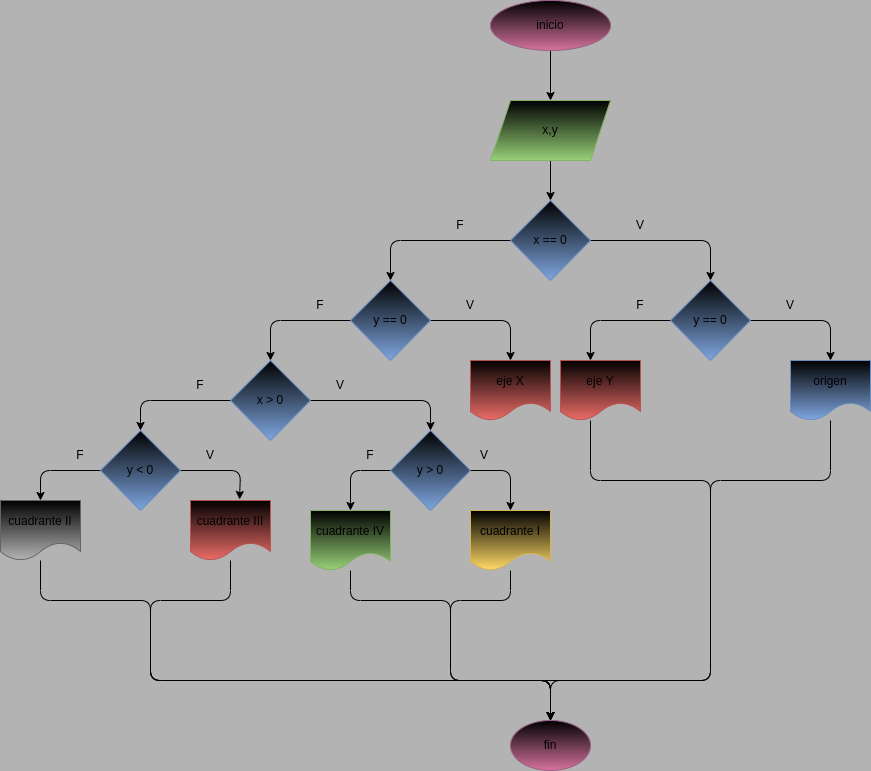

The diagram above was exported from draw.io. Its source (the exported page's mxGraphModel, read from the mxfile embedded in the PNG):
<mxGraphModel dx="1489" dy="411" grid="1" gridSize="10" guides="1" tooltips="1" connect="1" arrows="1" fold="1" page="1" pageScale="1" pageWidth="827" pageHeight="1169" background="#B3B3B3" math="0" shadow="0">
  <root>
    <mxCell id="0" />
    <mxCell id="1" parent="0" />
    <mxCell id="4" style="edgeStyle=none;html=1;entryX=0.5;entryY=0;entryDx=0;entryDy=0;" parent="1" source="2" target="6" edge="1">
      <mxGeometry relative="1" as="geometry">
        <mxPoint x="320" y="130" as="targetPoint" />
      </mxGeometry>
    </mxCell>
    <mxCell id="2" value="inicio" style="ellipse;whiteSpace=wrap;html=1;fillColor=#000000;gradientColor=#d5739d;strokeColor=#996185;" parent="1" vertex="1">
      <mxGeometry x="420" y="40" width="120" height="50" as="geometry" />
    </mxCell>
    <mxCell id="7" style="edgeStyle=none;html=1;entryX=0.5;entryY=0;entryDx=0;entryDy=0;" parent="1" source="6" edge="1">
      <mxGeometry relative="1" as="geometry">
        <mxPoint x="480" y="240" as="targetPoint" />
      </mxGeometry>
    </mxCell>
    <mxCell id="6" value="x,y" style="shape=parallelogram;perimeter=parallelogramPerimeter;whiteSpace=wrap;html=1;fixedSize=1;fillColor=#000000;gradientColor=#97d077;strokeColor=#82b366;" parent="1" vertex="1">
      <mxGeometry x="420" y="140" width="120" height="60" as="geometry" />
    </mxCell>
    <mxCell id="9" style="edgeStyle=none;html=1;" parent="1" edge="1">
      <mxGeometry relative="1" as="geometry">
        <mxPoint x="640" y="320" as="targetPoint" />
        <mxPoint x="520" y="280" as="sourcePoint" />
        <Array as="points">
          <mxPoint x="640" y="280" />
        </Array>
      </mxGeometry>
    </mxCell>
    <mxCell id="10" style="edgeStyle=none;html=1;" parent="1" edge="1">
      <mxGeometry relative="1" as="geometry">
        <mxPoint x="320" y="320" as="targetPoint" />
        <mxPoint x="440" y="280" as="sourcePoint" />
        <Array as="points">
          <mxPoint x="320" y="280" />
        </Array>
      </mxGeometry>
    </mxCell>
    <mxCell id="11" value="F" style="text;strokeColor=none;align=center;fillColor=none;html=1;verticalAlign=middle;whiteSpace=wrap;rounded=0;" parent="1" vertex="1">
      <mxGeometry x="360" y="250" width="60" height="30" as="geometry" />
    </mxCell>
    <mxCell id="13" value="V" style="text;strokeColor=none;align=center;fillColor=none;html=1;verticalAlign=middle;whiteSpace=wrap;rounded=0;" parent="1" vertex="1">
      <mxGeometry x="540" y="250" width="60" height="30" as="geometry" />
    </mxCell>
    <mxCell id="15" style="edgeStyle=none;html=1;" parent="1" edge="1">
      <mxGeometry relative="1" as="geometry">
        <mxPoint x="200" y="400" as="targetPoint" />
        <mxPoint x="280" y="360" as="sourcePoint" />
        <Array as="points">
          <mxPoint x="200" y="360" />
          <mxPoint x="200" y="400" />
        </Array>
      </mxGeometry>
    </mxCell>
    <mxCell id="16" style="edgeStyle=none;html=1;" parent="1" edge="1">
      <mxGeometry relative="1" as="geometry">
        <mxPoint x="440" y="400" as="targetPoint" />
        <mxPoint x="360" y="360" as="sourcePoint" />
        <Array as="points">
          <mxPoint x="440" y="360" />
        </Array>
      </mxGeometry>
    </mxCell>
    <mxCell id="17" value="F" style="text;strokeColor=none;align=center;fillColor=none;html=1;verticalAlign=middle;whiteSpace=wrap;rounded=0;" parent="1" vertex="1">
      <mxGeometry x="220" y="330" width="60" height="30" as="geometry" />
    </mxCell>
    <mxCell id="18" value="V" style="text;strokeColor=none;align=center;fillColor=none;html=1;verticalAlign=middle;whiteSpace=wrap;rounded=0;" parent="1" vertex="1">
      <mxGeometry x="370" y="330" width="60" height="30" as="geometry" />
    </mxCell>
    <mxCell id="21" style="edgeStyle=none;html=1;exitX=0;exitY=1;exitDx=0;exitDy=0;entryX=0.5;entryY=0;entryDx=0;entryDy=0;" parent="1" source="23" target="40" edge="1">
      <mxGeometry relative="1" as="geometry">
        <mxPoint x="320" y="480" as="targetPoint" />
        <Array as="points">
          <mxPoint x="360" y="440" />
        </Array>
      </mxGeometry>
    </mxCell>
    <mxCell id="23" value="V" style="text;strokeColor=none;align=center;fillColor=none;html=1;verticalAlign=middle;whiteSpace=wrap;rounded=0;" parent="1" vertex="1">
      <mxGeometry x="240" y="410" width="60" height="30" as="geometry" />
    </mxCell>
    <mxCell id="31" style="edgeStyle=none;html=1;entryX=0.5;entryY=0;entryDx=0;entryDy=0;" parent="1" source="45" target="32" edge="1">
      <mxGeometry relative="1" as="geometry">
        <mxPoint x="400" y="760" as="targetPoint" />
        <mxPoint x="720" y="700" as="sourcePoint" />
        <Array as="points">
          <mxPoint x="760" y="520" />
          <mxPoint x="640" y="520" />
          <mxPoint x="640" y="720" />
          <mxPoint x="400" y="720" />
          <mxPoint x="480" y="720" />
        </Array>
      </mxGeometry>
    </mxCell>
    <mxCell id="34" style="edgeStyle=none;html=1;entryX=0.5;entryY=0;entryDx=0;entryDy=0;exitX=0.375;exitY=1;exitDx=0;exitDy=0;exitPerimeter=0;" parent="1" source="46" target="32" edge="1">
      <mxGeometry relative="1" as="geometry">
        <mxPoint x="560" y="700" as="sourcePoint" />
        <Array as="points">
          <mxPoint x="520" y="520" />
          <mxPoint x="640" y="520" />
          <mxPoint x="640" y="720" />
          <mxPoint x="480" y="720" />
        </Array>
      </mxGeometry>
    </mxCell>
    <mxCell id="29" style="edgeStyle=none;html=1;entryX=0.5;entryY=0;entryDx=0;entryDy=0;" parent="1" source="48" target="32" edge="1">
      <mxGeometry relative="1" as="geometry">
        <mxPoint x="400" y="760" as="targetPoint" />
        <Array as="points">
          <mxPoint x="440" y="640" />
          <mxPoint x="380" y="640" />
          <mxPoint x="380" y="720" />
          <mxPoint x="480" y="720" />
        </Array>
      </mxGeometry>
    </mxCell>
    <mxCell id="53" style="edgeStyle=none;html=1;entryX=0.5;entryY=0;entryDx=0;entryDy=0;" parent="1" source="26" target="32" edge="1">
      <mxGeometry relative="1" as="geometry">
        <Array as="points">
          <mxPoint x="160" y="640" />
          <mxPoint x="80" y="640" />
          <mxPoint x="80" y="720" />
          <mxPoint x="480" y="720" />
        </Array>
      </mxGeometry>
    </mxCell>
    <mxCell id="26" value="cuadrante III" style="shape=document;whiteSpace=wrap;html=1;boundedLbl=1;fillColor=#000000;gradientColor=#ea6b66;strokeColor=#b85450;" parent="1" vertex="1">
      <mxGeometry x="120" y="540" width="80" height="60" as="geometry" />
    </mxCell>
    <mxCell id="28" style="edgeStyle=none;html=1;entryX=0.5;entryY=0;entryDx=0;entryDy=0;" parent="1" source="27" target="32" edge="1">
      <mxGeometry relative="1" as="geometry">
        <mxPoint x="400" y="760" as="targetPoint" />
        <Array as="points">
          <mxPoint x="280" y="640" />
          <mxPoint x="380" y="640" />
          <mxPoint x="380" y="720" />
          <mxPoint x="480" y="720" />
          <mxPoint x="480" y="740" />
        </Array>
      </mxGeometry>
    </mxCell>
    <mxCell id="27" value="cuadrante IV" style="shape=document;whiteSpace=wrap;html=1;boundedLbl=1;fillColor=#000000;gradientColor=#97d077;strokeColor=#82b366;" parent="1" vertex="1">
      <mxGeometry x="240" y="550" width="80" height="60" as="geometry" />
    </mxCell>
    <mxCell id="32" value="fin" style="ellipse;whiteSpace=wrap;html=1;fillColor=#000000;gradientColor=#d5739d;strokeColor=#996185;" parent="1" vertex="1">
      <mxGeometry x="440" y="760" width="80" height="50" as="geometry" />
    </mxCell>
    <mxCell id="36" style="edgeStyle=none;html=1;entryX=0.5;entryY=0;entryDx=0;entryDy=0;" parent="1" target="32" edge="1">
      <mxGeometry relative="1" as="geometry">
        <mxPoint x="80" y="700" as="sourcePoint" />
        <Array as="points">
          <mxPoint x="80" y="720" />
          <mxPoint x="480" y="720" />
        </Array>
      </mxGeometry>
    </mxCell>
    <mxCell id="37" value="y == 0" style="rhombus;whiteSpace=wrap;html=1;fillColor=#000000;gradientColor=#7ea6e0;strokeColor=#6c8ebf;" parent="1" vertex="1">
      <mxGeometry x="280" y="320" width="80" height="80" as="geometry" />
    </mxCell>
    <mxCell id="39" value="x == 0" style="rhombus;whiteSpace=wrap;html=1;fillColor=#000000;gradientColor=#7ea6e0;strokeColor=#6c8ebf;" parent="1" vertex="1">
      <mxGeometry x="440" y="240" width="80" height="80" as="geometry" />
    </mxCell>
    <mxCell id="50" style="edgeStyle=none;html=1;entryX=0.5;entryY=0;entryDx=0;entryDy=0;" parent="1" source="40" target="48" edge="1">
      <mxGeometry relative="1" as="geometry">
        <Array as="points">
          <mxPoint x="440" y="510" />
        </Array>
      </mxGeometry>
    </mxCell>
    <mxCell id="51" style="edgeStyle=none;html=1;entryX=0.5;entryY=0;entryDx=0;entryDy=0;" parent="1" source="40" target="27" edge="1">
      <mxGeometry relative="1" as="geometry">
        <Array as="points">
          <mxPoint x="280" y="510" />
        </Array>
      </mxGeometry>
    </mxCell>
    <mxCell id="40" value="y &amp;gt; 0" style="rhombus;whiteSpace=wrap;html=1;fillColor=#000000;gradientColor=#7ea6e0;strokeColor=#6c8ebf;" parent="1" vertex="1">
      <mxGeometry x="320" y="470" width="80" height="80" as="geometry" />
    </mxCell>
    <mxCell id="44" style="edgeStyle=none;html=1;" parent="1" source="41" edge="1">
      <mxGeometry relative="1" as="geometry">
        <mxPoint x="760" y="400" as="targetPoint" />
        <Array as="points">
          <mxPoint x="760" y="360" />
        </Array>
      </mxGeometry>
    </mxCell>
    <mxCell id="63" style="edgeStyle=none;html=1;entryX=0.375;entryY=0;entryDx=0;entryDy=0;entryPerimeter=0;" edge="1" parent="1" source="41" target="46">
      <mxGeometry relative="1" as="geometry">
        <Array as="points">
          <mxPoint x="520" y="360" />
        </Array>
      </mxGeometry>
    </mxCell>
    <mxCell id="41" value="y == 0" style="rhombus;whiteSpace=wrap;html=1;fillColor=#000000;gradientColor=#7ea6e0;strokeColor=#6c8ebf;" parent="1" vertex="1">
      <mxGeometry x="600" y="320" width="80" height="80" as="geometry" />
    </mxCell>
    <mxCell id="58" style="edgeStyle=none;html=1;entryX=0.5;entryY=0;entryDx=0;entryDy=0;" edge="1" parent="1" source="42" target="54">
      <mxGeometry relative="1" as="geometry">
        <Array as="points">
          <mxPoint x="70" y="440" />
        </Array>
      </mxGeometry>
    </mxCell>
    <mxCell id="42" value="x &amp;gt; 0" style="rhombus;whiteSpace=wrap;html=1;fillColor=#000000;gradientColor=#7ea6e0;strokeColor=#6c8ebf;" parent="1" vertex="1">
      <mxGeometry x="160" y="400" width="80" height="80" as="geometry" />
    </mxCell>
    <mxCell id="45" value="origen" style="shape=document;whiteSpace=wrap;html=1;boundedLbl=1;fillColor=#000000;gradientColor=#7ea6e0;strokeColor=#6c8ebf;" parent="1" vertex="1">
      <mxGeometry x="720" y="400" width="80" height="60" as="geometry" />
    </mxCell>
    <mxCell id="46" value="eje Y" style="shape=document;whiteSpace=wrap;html=1;boundedLbl=1;fillColor=#000000;gradientColor=#ea6b66;strokeColor=#b85450;" parent="1" vertex="1">
      <mxGeometry x="490" y="400" width="80" height="60" as="geometry" />
    </mxCell>
    <mxCell id="52" style="edgeStyle=none;html=1;" parent="1" source="47" edge="1">
      <mxGeometry relative="1" as="geometry">
        <mxPoint x="480" y="760" as="targetPoint" />
        <Array as="points">
          <mxPoint x="-30" y="640" />
          <mxPoint x="80" y="640" />
          <mxPoint x="80" y="720" />
          <mxPoint x="480" y="720" />
        </Array>
      </mxGeometry>
    </mxCell>
    <mxCell id="47" value="cuadrante II" style="shape=document;whiteSpace=wrap;html=1;boundedLbl=1;fillColor=#000000;gradientColor=#b3b3b3;strokeColor=#666666;" parent="1" vertex="1">
      <mxGeometry x="-70" y="540" width="80" height="60" as="geometry" />
    </mxCell>
    <mxCell id="48" value="cuadrante I" style="shape=document;whiteSpace=wrap;html=1;boundedLbl=1;fillColor=#000000;gradientColor=#ffd966;strokeColor=#d6b656;" parent="1" vertex="1">
      <mxGeometry x="400" y="550" width="80" height="60" as="geometry" />
    </mxCell>
    <mxCell id="49" value="eje X" style="shape=document;whiteSpace=wrap;html=1;boundedLbl=1;fillColor=#000000;gradientColor=#ea6b66;strokeColor=#b85450;" parent="1" vertex="1">
      <mxGeometry x="400" y="400" width="80" height="60" as="geometry" />
    </mxCell>
    <mxCell id="55" style="edgeStyle=none;html=1;entryX=0.613;entryY=-0.017;entryDx=0;entryDy=0;entryPerimeter=0;" edge="1" parent="1" source="54" target="26">
      <mxGeometry relative="1" as="geometry">
        <Array as="points">
          <mxPoint x="170" y="510" />
        </Array>
      </mxGeometry>
    </mxCell>
    <mxCell id="56" style="edgeStyle=none;html=1;entryX=0.5;entryY=0;entryDx=0;entryDy=0;" edge="1" parent="1" source="54" target="47">
      <mxGeometry relative="1" as="geometry">
        <Array as="points">
          <mxPoint x="-30" y="510" />
        </Array>
      </mxGeometry>
    </mxCell>
    <mxCell id="54" value="y &amp;lt; 0" style="rhombus;whiteSpace=wrap;html=1;fillColor=#000000;gradientColor=#7ea6e0;strokeColor=#6c8ebf;" vertex="1" parent="1">
      <mxGeometry x="30" y="470" width="80" height="80" as="geometry" />
    </mxCell>
    <mxCell id="59" value="F" style="text;strokeColor=none;align=center;fillColor=none;html=1;verticalAlign=middle;whiteSpace=wrap;rounded=0;" vertex="1" parent="1">
      <mxGeometry x="100" y="410" width="60" height="30" as="geometry" />
    </mxCell>
    <mxCell id="61" value="V" style="text;strokeColor=none;align=center;fillColor=none;html=1;verticalAlign=middle;whiteSpace=wrap;rounded=0;" vertex="1" parent="1">
      <mxGeometry x="690" y="330" width="60" height="30" as="geometry" />
    </mxCell>
    <mxCell id="64" value="F" style="text;strokeColor=none;align=center;fillColor=none;html=1;verticalAlign=middle;whiteSpace=wrap;rounded=0;" vertex="1" parent="1">
      <mxGeometry x="540" y="330" width="60" height="30" as="geometry" />
    </mxCell>
    <mxCell id="65" value="F" style="text;strokeColor=none;align=center;fillColor=none;html=1;verticalAlign=middle;whiteSpace=wrap;rounded=0;" vertex="1" parent="1">
      <mxGeometry x="-20" y="480" width="60" height="30" as="geometry" />
    </mxCell>
    <mxCell id="66" value="V" style="text;strokeColor=none;align=center;fillColor=none;html=1;verticalAlign=middle;whiteSpace=wrap;rounded=0;" vertex="1" parent="1">
      <mxGeometry x="110" y="480" width="60" height="30" as="geometry" />
    </mxCell>
    <mxCell id="67" value="F" style="text;strokeColor=none;align=center;fillColor=none;html=1;verticalAlign=middle;whiteSpace=wrap;rounded=0;" vertex="1" parent="1">
      <mxGeometry x="270" y="480" width="60" height="30" as="geometry" />
    </mxCell>
    <mxCell id="68" value="V" style="text;strokeColor=none;align=center;fillColor=none;html=1;verticalAlign=middle;whiteSpace=wrap;rounded=0;" vertex="1" parent="1">
      <mxGeometry x="384" y="480" width="60" height="30" as="geometry" />
    </mxCell>
  </root>
</mxGraphModel>